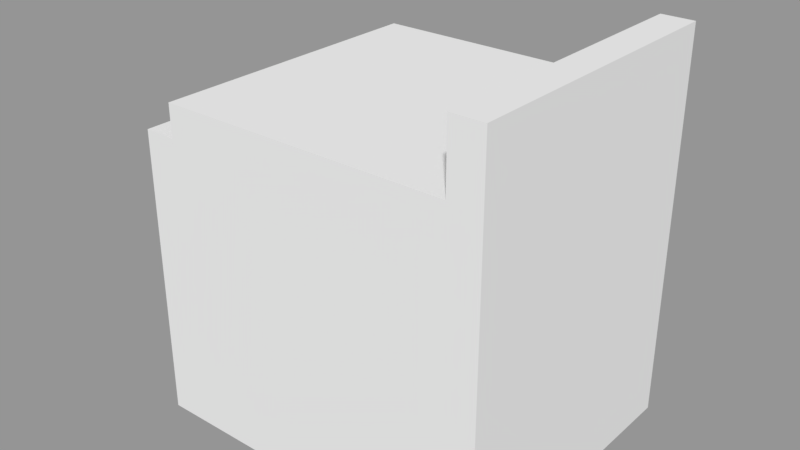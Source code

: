 # Source: oven00.blend  (saved by Blender 2.79.0; exported with 4.5.12 LTS)
import bpy
from mathutils import Matrix  # noqa: F401  (used for matrix-valued properties, if any)

bpy.ops.wm.read_factory_settings(use_empty=True)
scene = bpy.context.scene
scene.name = 'Scene'

# ---- collections
col_collection_1 = bpy.data.collections.new('Collection 1'); scene.collection.children.link(col_collection_1)

# ---- meshes
me_cube_002 = bpy.data.meshes.new('Cube.002')
me_cube_002.from_pydata([(-1.0, -8.0, -1.0), (-1.0, -8.0, 8.0), (-1.0, 1.0, -1.0), (-1.0, 1.0, 8.0), (0.0, -8.0, -1.0), (0.0, -8.0, 8.0), (0.0, 1.0, -1.0), (0.0, 1.0, 8.0), (-1.0, -7.0, -1.0), (-1.0, -7.0, 8.0), (0.0, -7.0, -1.0), (0.0, -7.0, 8.0), (-1.0, -6.0, 8.0), (0.0, -6.0, -1.0), (-1.0, -6.0, -1.0), (0.0, -6.0, 8.0), (-1.0, -8.0, 7.0), (-1.0, 1.0, 7.0), (0.0, 1.0, 7.0), (0.0, -8.0, 7.0), (0.0, -7.0, 7.0), (-1.0, -7.0, 7.0), (0.0, -6.0, 7.0), (-1.0, -6.0, 7.0), (-1.0, 1.0, 0.0), (0.0, 1.0, 0.0), (0.0, -8.0, 0.0), (0.0, -7.0, 0.0), (-1.0, -7.0, 0.0), (0.0, -6.0, 0.0), (-1.0, -6.0, 0.0), (-1.0, -8.0, 0.0), (-2.0, -7.0, 7.0), (-2.0, -6.0, 7.0), (-2.0, -7.0, 0.0), (-2.0, -6.0, 0.0), (-1.0, 0.0, 8.0), (0.0, 0.0, -1.0), (-1.0, 0.0, -1.0), (0.0, 0.0, 8.0), (0.0, 0.0, 7.0), (-1.0, 0.0, 7.0), (-1.0, 0.0, 0.0), (0.0, 0.0, 0.0), (-0.5, -6.0, 7.0), (-0.5, -6.0, 0.0), (-0.5, 0.0, 7.0), (-0.5, 0.0, 0.0)], [], [(36, 17, 41), (3, 18, 17), (11, 19, 20), (5, 16, 19), (10, 0, 8), (9, 5, 11), (12, 11, 15), (13, 8, 14), (15, 20, 22), (1, 21, 16), (39, 22, 40), (37, 14, 38), (36, 15, 39), (9, 23, 21), (30, 33, 23), (22, 41, 40), (16, 28, 31), (22, 27, 29), (19, 31, 26), (20, 26, 27), (17, 25, 24), (41, 24, 42), (42, 2, 38), (24, 6, 2), (27, 4, 10), (26, 0, 4), (29, 10, 13), (31, 8, 0), (43, 13, 37), (28, 14, 8), (32, 35, 34), (21, 34, 28), (28, 35, 30), (23, 32, 21), (25, 37, 6), (30, 38, 14), (30, 22, 29), (18, 43, 25), (3, 39, 7), (6, 38, 2), (7, 40, 18), (12, 41, 23), (42, 29, 43), (43, 41, 42), (45, 46, 44), (36, 3, 17), (3, 7, 18), (11, 5, 19), (5, 1, 16), (10, 4, 0), (9, 1, 5), (12, 9, 11), (13, 10, 8), (15, 11, 20), (1, 9, 21), (39, 15, 22), (37, 13, 14), (36, 12, 15), (9, 12, 23), (30, 35, 33), (22, 23, 41), (16, 21, 28), (22, 20, 27), (19, 16, 31), (20, 19, 26), (17, 18, 25), (41, 17, 24), (42, 24, 2), (24, 25, 6), (27, 26, 4), (26, 31, 0), (29, 27, 10), (31, 28, 8), (43, 29, 13), (28, 30, 14), (32, 33, 35), (21, 32, 34), (28, 34, 35), (23, 33, 32), (25, 43, 37), (30, 42, 38), (30, 23, 22), (18, 40, 43), (3, 36, 39), (6, 37, 38), (7, 39, 40), (12, 36, 41), (42, 30, 29), (43, 40, 41), (45, 47, 46)])
_uv = me_cube_002.uv_layers.new(name='UVMap')
_uv.uv.foreach_set('vector', [0.2315, 0.0948, 0.2892, 0.09699, 0.2566, 0.1218, 0.2612, 0.08124, 0.2982, 0.05769, 0.2892, 0.09699, 0.9893, 0.05653, 0.9511, 0.09167, 0.9505, 0.06069, 0.9924, 0.08591, 0.9567, 0.1211, 0.9511, 0.09167, 0.7336, 0.09253, 0.763, 0.12, 0.7361, 0.1315, 0.03254, 0.09759, 7.756e-05, 0.06659, 0.03181, 0.06586, 0.06427, 0.09685, 0.03181, 0.06586, 0.06354, 0.06512, 0.6974, 0.08585, 0.7361, 0.1315, 0.699, 0.1338, 0.9857, 0.02699, 0.9505, 0.06069, 0.9562, 0.03057, 0.995, 0.1151, 0.9684, 0.1465, 0.9567, 0.1211, 0.2245, 0.05715, 0.06359, 0.03314, 0.2623, 0.02411, 0.5398, 0.08524, 0.699, 0.1338, 0.5434, 0.1311, 0.2315, 0.0948, 0.06354, 0.06512, 0.2245, 0.05715, 0.9975, 0.1441, 0.9709, 0.1756, 0.9684, 0.1465, 0.7243, 0.8428, 0.6651, 0.4285, 0.7243, 0.4285, 0.06359, 0.03314, 0.2626, 0.003844, 0.2623, 0.02411, 0.9567, 0.1211, 0.7661, 0.1615, 0.7875, 0.1355, 0.9562, 0.03057, 0.7714, 0.06842, 0.738, 0.05124, 0.9511, 0.09167, 0.7875, 0.1355, 0.7979, 0.09908, 0.9505, 0.06069, 0.7979, 0.09908, 0.7714, 0.06842, 0.2892, 0.09699, 0.4802, 0.08037, 0.4689, 0.1237, 0.2566, 0.1218, 0.4689, 0.1237, 0.5017, 0.1611, 0.5017, 0.1611, 0.5062, 0.125, 0.5434, 0.1311, 0.4689, 0.1237, 0.5088, 0.09894, 0.5062, 0.125, 0.7714, 0.06842, 0.7658, 0.09809, 0.7336, 0.09253, 0.7979, 0.09908, 0.763, 0.12, 0.7658, 0.09809, 0.738, 0.05124, 0.7336, 0.09253, 0.6974, 0.08585, 0.7875, 0.1355, 0.7361, 0.1315, 0.763, 0.12, 0.5115, 0.0521, 0.6974, 0.08585, 0.5398, 0.08524, 0.7661, 0.1615, 0.699, 0.1338, 0.7361, 0.1315, 0.6059, 0.4285, 0.6651, 0.8428, 0.6059, 0.8428, 0.5467, 0.4285, 0.6059, 0.8428, 0.5467, 0.8428, 0.6059, 0.902, 0.6651, 0.8428, 0.6651, 0.902, 0.6651, 0.3693, 0.6059, 0.4285, 0.6059, 0.3693, 0.4802, 0.08037, 0.5398, 0.08524, 0.5088, 0.09894, 0.7299, 0.1709, 0.5434, 0.1311, 0.699, 0.1338, 0.7382, 0.03245, 0.9562, 0.03057, 0.738, 0.05124, 0.2982, 0.05769, 0.5115, 0.0521, 0.4802, 0.08037, 0.2612, 0.08124, 0.2245, 0.05715, 0.2615, 0.05754, 0.5088, 0.09894, 0.5434, 0.1311, 0.5062, 0.125, 0.2615, 0.05754, 0.2623, 0.02411, 0.2982, 0.05769, 0.06427, 0.09685, 0.2566, 0.1218, 0.06543, 0.1287, 0.5116, 0.02932, 0.738, 0.05124, 0.5115, 0.0521, 0.5115, 0.0521, 0.2626, 0.003844, 0.5116, 0.02932, 0.00948, 0.4177, 0.3042, 0.7615, 0.00948, 0.7615, 0.2315, 0.0948, 0.2612, 0.08124, 0.2892, 0.09699, 0.2612, 0.08124, 0.2615, 0.05754, 0.2982, 0.05769, 0.9893, 0.05653, 0.9924, 0.08591, 0.9511, 0.09167, 0.9924, 0.08591, 0.995, 0.1151, 0.9567, 0.1211, 0.7336, 0.09253, 0.7658, 0.09809, 0.763, 0.12, 0.03254, 0.09759, 0.0008141, 0.09832, 7.756e-05, 0.06659, 0.06427, 0.09685, 0.03254, 0.09759, 0.03181, 0.06586, 0.6974, 0.08585, 0.7336, 0.09253, 0.7361, 0.1315, 0.9857, 0.02699, 0.9893, 0.05653, 0.9505, 0.06069, 0.995, 0.1151, 0.9975, 0.1441, 0.9684, 0.1465, 0.2245, 0.05715, 0.06354, 0.06512, 0.06359, 0.03314, 0.5398, 0.08524, 0.6974, 0.08585, 0.699, 0.1338, 0.2315, 0.0948, 0.06427, 0.09685, 0.06354, 0.06512, 0.9975, 0.1441, 0.9999, 0.1731, 0.9709, 0.1756, 0.7243, 0.8428, 0.6651, 0.8428, 0.6651, 0.4285, 0.06359, 0.03314, 0.06422, 7.756e-05, 0.2626, 0.003844, 0.9567, 0.1211, 0.9684, 0.1465, 0.7661, 0.1615, 0.9562, 0.03057, 0.9505, 0.06069, 0.7714, 0.06842, 0.9511, 0.09167, 0.9567, 0.1211, 0.7875, 0.1355, 0.9505, 0.06069, 0.9511, 0.09167, 0.7979, 0.09908, 0.2892, 0.09699, 0.2982, 0.05769, 0.4802, 0.08037, 0.2566, 0.1218, 0.2892, 0.09699, 0.4689, 0.1237, 0.5017, 0.1611, 0.4689, 0.1237, 0.5062, 0.125, 0.4689, 0.1237, 0.4802, 0.08037, 0.5088, 0.09894, 0.7714, 0.06842, 0.7979, 0.09908, 0.7658, 0.09809, 0.7979, 0.09908, 0.7875, 0.1355, 0.763, 0.12, 0.738, 0.05124, 0.7714, 0.06842, 0.7336, 0.09253, 0.7875, 0.1355, 0.7661, 0.1615, 0.7361, 0.1315, 0.5115, 0.0521, 0.738, 0.05124, 0.6974, 0.08585, 0.7661, 0.1615, 0.7299, 0.1709, 0.699, 0.1338, 0.6059, 0.4285, 0.6651, 0.4285, 0.6651, 0.8428, 0.5467, 0.4285, 0.6059, 0.4285, 0.6059, 0.8428, 0.6059, 0.902, 0.6059, 0.8428, 0.6651, 0.8428, 0.6651, 0.3693, 0.6651, 0.4285, 0.6059, 0.4285, 0.4802, 0.08037, 0.5115, 0.0521, 0.5398, 0.08524, 0.7299, 0.1709, 0.5017, 0.1611, 0.5434, 0.1311, 0.7382, 0.03245, 0.9516, 7.829e-05, 0.9562, 0.03057, 0.2982, 0.05769, 0.2623, 0.02411, 0.5115, 0.0521, 0.2612, 0.08124, 0.2315, 0.0948, 0.2245, 0.05715, 0.5088, 0.09894, 0.5398, 0.08524, 0.5434, 0.1311, 0.2615, 0.05754, 0.2245, 0.05715, 0.2623, 0.02411, 0.06427, 0.09685, 0.2315, 0.0948, 0.2566, 0.1218, 0.5116, 0.02932, 0.7382, 0.03245, 0.738, 0.05124, 0.5115, 0.0521, 0.2623, 0.02411, 0.2626, 0.003844, 0.00948, 0.4177, 0.3042, 0.4177, 0.3042, 0.7615])
me_cube_002.use_remesh_preserve_volume = False
me_cube_002.use_remesh_preserve_attributes = False
me_cube_002.use_mirror_vertex_groups = False
me_cube_002.update()
me_cube_001 = bpy.data.meshes.new('Cube.001')
me_cube_001.from_pydata([(-4.0, -4.5, 0.0), (-4.0, -4.5, 9.0), (-4.0, 4.5, 0.0), (-4.0, 4.5, 9.0), (5.0, -4.5, 0.0), (5.0, -4.5, 9.0), (5.0, 4.5, 0.0), (5.0, 4.5, 9.0), (-4.0, -4.5, 10.0), (-4.0, 4.5, 10.0), (5.0, -4.5, 10.0), (5.0, 4.5, 10.0), (6.0, -4.5, 0.0), (6.0, -4.5, 9.0), (6.0, 4.5, 0.0), (6.0, 4.5, 9.0), (6.0, -4.5, 10.0), (6.0, 4.5, 10.0), (5.0, -4.5, 12.0), (5.0, 4.5, 12.0), (6.0, -4.5, 12.0), (6.0, 4.5, 12.0), (-4.0, -4.5, 1.0), (-4.0, 4.5, 1.0), (5.0, 4.5, 1.0), (5.0, -4.5, 1.0), (6.0, 4.5, 1.0), (6.0, -4.5, 1.0), (-3.0, 4.5, 0.0), (-3.0, 4.5, 9.0), (-3.0, -4.5, 0.0), (-3.0, -4.5, 9.0), (-3.0, 4.5, 10.0), (-3.0, -4.5, 10.0), (-3.0, -4.5, 1.0), (-3.0, 4.5, 1.0), (-4.0, 3.5, 0.0), (-4.0, 3.5, 9.0), (5.0, 3.5, 0.0), (-4.0, 3.5, 10.0), (5.0, 3.5, 10.0), (6.0, 3.5, 0.0), (6.0, 3.5, 9.0), (6.0, 3.5, 10.0), (5.0, 3.5, 12.0), (6.0, 3.5, 12.0), (6.0, 3.5, 1.0), (-4.0, 3.5, 1.0), (-3.0, 3.5, 10.0), (-3.0, 3.5, 0.0), (-4.0, -3.5, 0.0), (5.0, -3.5, 10.0), (6.0, -3.5, 9.0), (6.0, -3.5, 10.0), (5.0, -3.5, 12.0), (6.0, -3.5, 12.0), (6.0, -3.5, 1.0), (-3.0, -3.5, 10.0), (-3.0, -3.5, 0.0), (-4.0, -3.5, 9.0), (5.0, -3.5, 0.0), (-4.0, -3.5, 10.0), (6.0, -3.5, 0.0), (-4.0, -3.5, 1.0), (5.0, 3.5, 9.0), (5.0, 3.5, 1.0), (5.0, -3.5, 9.0), (5.0, -3.5, 1.0)], [], [(37, 23, 47), (29, 24, 35), (5, 16, 10), (31, 22, 34), (60, 30, 58), (1, 61, 59), (61, 33, 57), (5, 33, 31), (3, 32, 29), (4, 27, 25), (52, 27, 56), (15, 43, 42), (6, 41, 38), (17, 45, 43), (11, 15, 7), (7, 26, 24), (18, 55, 54), (10, 54, 51), (11, 21, 17), (16, 18, 10), (24, 14, 6), (56, 12, 62), (25, 13, 5), (34, 0, 30), (35, 6, 28), (47, 2, 36), (23, 28, 2), (25, 30, 4), (29, 11, 7), (31, 8, 1), (57, 10, 51), (58, 0, 50), (5, 34, 25), (3, 35, 23), (28, 36, 2), (32, 40, 11), (63, 36, 50), (26, 41, 14), (40, 19, 11), (44, 21, 19), (43, 55, 53), (38, 62, 60), (42, 53, 52), (15, 46, 26), (9, 48, 32), (37, 9, 3), (6, 49, 28), (63, 65, 47), (1, 63, 22), (52, 16, 13), (60, 12, 4), (53, 20, 16), (22, 50, 0), (49, 50, 36), (48, 51, 40), (46, 62, 41), (51, 44, 40), (54, 45, 44), (42, 56, 46), (39, 57, 48), (59, 39, 37), (38, 58, 49), (59, 67, 63), (47, 64, 37), (37, 66, 59), (65, 66, 64), (37, 3, 23), (29, 7, 24), (5, 13, 16), (31, 1, 22), (60, 4, 30), (1, 8, 61), (61, 8, 33), (5, 10, 33), (3, 9, 32), (4, 12, 27), (52, 13, 27), (15, 17, 43), (6, 14, 41), (17, 21, 45), (11, 17, 15), (7, 15, 26), (18, 20, 55), (10, 18, 54), (11, 19, 21), (16, 20, 18), (24, 26, 14), (56, 27, 12), (25, 27, 13), (34, 22, 0), (35, 24, 6), (47, 23, 2), (23, 35, 28), (25, 34, 30), (29, 32, 11), (31, 33, 8), (57, 33, 10), (58, 30, 0), (5, 31, 34), (3, 29, 35), (28, 49, 36), (32, 48, 40), (63, 47, 36), (26, 46, 41), (40, 44, 19), (44, 45, 21), (43, 45, 55), (38, 41, 62), (42, 43, 53), (15, 42, 46), (9, 39, 48), (37, 39, 9), (6, 38, 49), (63, 67, 65), (1, 59, 63), (52, 53, 16), (60, 62, 12), (53, 55, 20), (22, 63, 50), (49, 58, 50), (48, 57, 51), (46, 56, 62), (51, 54, 44), (54, 55, 45), (42, 52, 56), (39, 61, 57), (59, 61, 39), (38, 60, 58), (59, 66, 67), (47, 65, 64), (37, 64, 66), (65, 67, 66)])
_uv = me_cube_001.uv_layers.new(name='UVMap')
_uv.uv.foreach_set('vector', [0.5347, 0.5207, 0.4081, 0.4222, 0.4222, 0.4081, 0.2534, 0.5207, 0.2534, 0.2956, 0.3659, 0.4081, 0.5207, 0.02828, 0.5207, 0.0001415, 0.5347, 0.01421, 0.6332, 0.1408, 0.5347, 0.2674, 0.5207, 0.2534, 0.38, 0.169, 0.5066, 0.2674, 0.4925, 0.2815, 0.6473, 0.4081, 0.6473, 0.4363, 0.6332, 0.4222, 0.1408, 0.6614, 0.1127, 0.6614, 0.1268, 0.6473, 0.5207, 0.02828, 0.6473, 0.1268, 0.6332, 0.1408, 0.2674, 0.5347, 0.2393, 0.5347, 0.2534, 0.5207, 0.3941, 0.1549, 0.3941, 0.1268, 0.4081, 0.1408, 0.2393, 0.02828, 0.3659, 0.1268, 0.3518, 0.1408, 0.1268, 0.1408, 0.1268, 0.1127, 0.1408, 0.1268, 0.2674, 0.2815, 0.2674, 0.2534, 0.2815, 0.2674, 0.9701, 0.8783, 0.9303, 0.8584, 0.9701, 0.8584, 0.1268, 0.4222, 0.1268, 0.3941, 0.1408, 0.4081, 0.1408, 0.4081, 0.2393, 0.2815, 0.2534, 0.2956, 0.9104, 0.6992, 0.9303, 0.7191, 0.9104, 0.7191, 0.8706, 0.6992, 0.9104, 0.7191, 0.8706, 0.7191, 0.8706, 0.8783, 0.9104, 0.8982, 0.8706, 0.8982, 0.8706, 0.6793, 0.9104, 0.6992, 0.8706, 0.6992, 0.2534, 0.2956, 0.2534, 0.2674, 0.2674, 0.2815, 0.3518, 0.1408, 0.38, 0.1408, 0.3659, 0.1549, 0.4081, 0.1408, 0.5066, 0.01421, 0.5207, 0.02828, 0.5207, 0.2534, 0.5207, 0.2815, 0.5066, 0.2674, 0.3659, 0.4081, 0.2674, 0.2815, 0.38, 0.3941, 0.4222, 0.4081, 0.3941, 0.4081, 0.4081, 0.3941, 0.38, 0.4222, 0.38, 0.3941, 0.3941, 0.4081, 0.4081, 0.1408, 0.5066, 0.2674, 0.3941, 0.1549, 0.2534, 0.5207, 0.1268, 0.4222, 0.1408, 0.4081, 0.6332, 0.1408, 0.6614, 0.1408, 0.6473, 0.1549, 0.1268, 0.6473, 0.0001414, 0.5488, 0.01421, 0.5347, 0.4925, 0.2815, 0.5207, 0.2815, 0.5066, 0.2956, 0.5207, 0.02828, 0.5207, 0.2534, 0.4081, 0.1408, 0.2674, 0.5347, 0.3659, 0.4081, 0.38, 0.4222, 0.38, 0.3941, 0.4081, 0.3941, 0.3941, 0.4081, 0.2393, 0.5347, 0.1127, 0.4363, 0.1268, 0.4222, 0.5207, 0.3096, 0.4081, 0.3941, 0.5066, 0.2956, 0.2393, 0.2534, 0.2674, 0.2534, 0.2534, 0.2674, 0.8706, 0.8584, 0.9104, 0.8783, 0.8706, 0.8783, 0.9104, 0.8584, 0.9303, 0.8783, 0.9104, 0.8783, 0.9701, 0.8584, 0.9303, 0.7191, 0.9701, 0.7191, 0.2815, 0.2674, 0.3659, 0.1549, 0.38, 0.169, 0.1408, 0.1268, 0.2252, 0.01421, 0.2393, 0.02828, 0.1268, 0.1408, 0.2534, 0.2393, 0.2393, 0.2534, 0.2534, 0.5488, 0.2252, 0.5488, 0.2393, 0.5347, 0.5347, 0.5207, 0.5347, 0.5488, 0.5207, 0.5347, 0.2674, 0.2815, 0.3941, 0.38, 0.38, 0.3941, 0.9999, 0.4378, 0.8208, 0.2986, 0.9999, 0.2986, 0.6473, 0.4081, 0.5207, 0.3096, 0.5347, 0.2956, 0.2393, 0.02828, 0.2393, 0.0001414, 0.2534, 0.01421, 0.38, 0.169, 0.38, 0.1408, 0.3941, 0.1549, 0.9701, 0.7191, 0.9303, 0.6992, 0.9701, 0.6992, 0.5347, 0.2956, 0.5066, 0.2956, 0.5207, 0.2815, 0.3941, 0.38, 0.5066, 0.2956, 0.4081, 0.3941, 0.7165, 0.5634, 0.278, 0.9471, 0.278, 0.5634, 0.2534, 0.2393, 0.3659, 0.1549, 0.2674, 0.2534, 0.8706, 0.7191, 0.9104, 0.8584, 0.8706, 0.8584, 0.9104, 0.7191, 0.9303, 0.8584, 0.9104, 0.8584, 0.1408, 0.1268, 0.3518, 0.1408, 0.2534, 0.2393, 0.2393, 0.5629, 0.1268, 0.6473, 0.2252, 0.5488, 0.6332, 0.4222, 0.5488, 0.5347, 0.5347, 0.5207, 0.2815, 0.2674, 0.4925, 0.2815, 0.3941, 0.38, 0.9999, 0.597, 0.8208, 0.4378, 0.9999, 0.4378, 0.9999, 0.2986, 0.8208, 0.1394, 0.9999, 0.1394, 0.9999, 0.1394, 0.8208, 0.0001414, 0.9999, 0.0001415, 0.8208, 0.2986, 0.6616, 0.4378, 0.6616, 0.2986, 0.5347, 0.5207, 0.5207, 0.5347, 0.4081, 0.4222, 0.2534, 0.5207, 0.1408, 0.4081, 0.2534, 0.2956, 0.5207, 0.02828, 0.5066, 0.01421, 0.5207, 0.0001415, 0.6332, 0.1408, 0.6473, 0.1549, 0.5347, 0.2674, 0.38, 0.169, 0.3941, 0.1549, 0.5066, 0.2674, 0.6473, 0.4081, 0.6614, 0.4222, 0.6473, 0.4363, 0.1408, 0.6614, 0.1268, 0.6754, 0.1127, 0.6614, 0.5207, 0.02828, 0.5347, 0.01421, 0.6473, 0.1268, 0.2674, 0.5347, 0.2534, 0.5488, 0.2393, 0.5347, 0.3941, 0.1549, 0.38, 0.1408, 0.3941, 0.1268, 0.2393, 0.02828, 0.2534, 0.01421, 0.3659, 0.1268, 0.1268, 0.1408, 0.1127, 0.1268, 0.1268, 0.1127, 0.2674, 0.2815, 0.2534, 0.2674, 0.2674, 0.2534, 0.9701, 0.8783, 0.9303, 0.8783, 0.9303, 0.8584, 0.1268, 0.4222, 0.1127, 0.4081, 0.1268, 0.3941, 0.1408, 0.4081, 0.1268, 0.3941, 0.2393, 0.2815, 0.9104, 0.6992, 0.9303, 0.6992, 0.9303, 0.7191, 0.8706, 0.6992, 0.9104, 0.6992, 0.9104, 0.7191, 0.8706, 0.8783, 0.9104, 0.8783, 0.9104, 0.8982, 0.8706, 0.6793, 0.9104, 0.6793, 0.9104, 0.6992, 0.2534, 0.2956, 0.2393, 0.2815, 0.2534, 0.2674, 0.3518, 0.1408, 0.3659, 0.1268, 0.38, 0.1408, 0.4081, 0.1408, 0.3941, 0.1268, 0.5066, 0.01421, 0.5207, 0.2534, 0.5347, 0.2674, 0.5207, 0.2815, 0.3659, 0.4081, 0.2534, 0.2956, 0.2674, 0.2815, 0.4222, 0.4081, 0.4081, 0.4222, 0.3941, 0.4081, 0.38, 0.4222, 0.3659, 0.4081, 0.38, 0.3941, 0.4081, 0.1408, 0.5207, 0.2534, 0.5066, 0.2674, 0.2534, 0.5207, 0.2393, 0.5347, 0.1268, 0.4222, 0.6332, 0.1408, 0.6473, 0.1268, 0.6614, 0.1408, 0.1268, 0.6473, 0.1127, 0.6614, 0.0001414, 0.5488, 0.4925, 0.2815, 0.5066, 0.2674, 0.5207, 0.2815, 0.5207, 0.02828, 0.6332, 0.1408, 0.5207, 0.2534, 0.2674, 0.5347, 0.2534, 0.5207, 0.3659, 0.4081, 0.38, 0.3941, 0.3941, 0.38, 0.4081, 0.3941, 0.2393, 0.5347, 0.2252, 0.5488, 0.1127, 0.4363, 0.5207, 0.3096, 0.4222, 0.4081, 0.4081, 0.3941, 0.2393, 0.2534, 0.2534, 0.2393, 0.2674, 0.2534, 0.8706, 0.8584, 0.9104, 0.8584, 0.9104, 0.8783, 0.9104, 0.8584, 0.9303, 0.8584, 0.9303, 0.8783, 0.9701, 0.8584, 0.9303, 0.8584, 0.9303, 0.7191, 0.2815, 0.2674, 0.2674, 0.2534, 0.3659, 0.1549, 0.1408, 0.1268, 0.1268, 0.1127, 0.2252, 0.01421, 0.1268, 0.1408, 0.1408, 0.1268, 0.2534, 0.2393, 0.2534, 0.5488, 0.2393, 0.5629, 0.2252, 0.5488, 0.5347, 0.5207, 0.5488, 0.5347, 0.5347, 0.5488, 0.2674, 0.2815, 0.2815, 0.2674, 0.3941, 0.38, 0.9999, 0.4378, 0.8208, 0.4378, 0.8208, 0.2986, 0.6473, 0.4081, 0.6332, 0.4222, 0.5207, 0.3096, 0.2393, 0.02828, 0.2252, 0.01421, 0.2393, 0.0001414, 0.38, 0.169, 0.3659, 0.1549, 0.38, 0.1408, 0.9701, 0.7191, 0.9303, 0.7191, 0.9303, 0.6992, 0.5347, 0.2956, 0.5207, 0.3096, 0.5066, 0.2956, 0.3941, 0.38, 0.4925, 0.2815, 0.5066, 0.2956, 0.7165, 0.5634, 0.7165, 0.9471, 0.278, 0.9471, 0.2534, 0.2393, 0.3518, 0.1408, 0.3659, 0.1549, 0.8706, 0.7191, 0.9104, 0.7191, 0.9104, 0.8584, 0.9104, 0.7191, 0.9303, 0.7191, 0.9303, 0.8584, 0.1408, 0.1268, 0.2393, 0.02828, 0.3518, 0.1408, 0.2393, 0.5629, 0.1408, 0.6614, 0.1268, 0.6473, 0.6332, 0.4222, 0.6473, 0.4363, 0.5488, 0.5347, 0.2815, 0.2674, 0.38, 0.169, 0.4925, 0.2815, 0.9999, 0.597, 0.8208, 0.597, 0.8208, 0.4378, 0.9999, 0.2986, 0.8208, 0.2986, 0.8208, 0.1394, 0.9999, 0.1394, 0.8208, 0.1394, 0.8208, 0.0001414, 0.8208, 0.2986, 0.8208, 0.4378, 0.6616, 0.4378])
me_cube_001.use_remesh_preserve_volume = False
me_cube_001.use_remesh_preserve_attributes = False
me_cube_001.use_mirror_vertex_groups = False
me_cube_001.update()

# ---- objects
ob_ovendoor00 = bpy.data.objects.new('OvenDoor00', me_cube_002)
ob_oven00 = bpy.data.objects.new('Oven00', me_cube_001)

# ---- transforms, parenting, visibility, modifiers, constraints
ob_ovendoor00.location = (1.0, 3.5, 1.0)
ob_ovendoor00.lineart.crease_threshold = 0.0
ob_oven00.location = (5.0, 0.0, 0.0)
ob_oven00.lineart.crease_threshold = 0.0

# ---- collection membership
col_collection_1.objects.link(ob_ovendoor00)
col_collection_1.objects.link(ob_oven00)

# ---- scene / render settings (as saved in the file)
scene.frame_start = 1; scene.frame_end = 250; scene.frame_set(1)
scene.render.engine = 'BLENDER_EEVEE_NEXT'
scene.render.resolution_percentage = 50
scene.render.dither_intensity = 0.0
scene.cycles.use_denoising = False
scene.cycles.samples = 128
scene.cycles.sampling_pattern = 'TABULATED_SOBOL'
scene.cycles.use_adaptive_sampling = False
scene.cycles.use_light_tree = False
scene.cycles.blur_glossy = 0.0
scene.cycles.sample_clamp_indirect = 0.0
scene.view_settings.view_transform = 'Standard'
bpy.context.view_layer.update()

# ---- added for rendering (the .blend has no active camera and no usable light): camera, sun + grey world if the file has none
cam_auto = bpy.data.cameras.new('AutoCamera')
cam_auto.lens = 50.0
cam_auto.sensor_width = 36.0
cam_auto.clip_end = 1000.0
ob_auto_camera = bpy.data.objects.new('AutoCamera', cam_auto)
scene.collection.objects.link(ob_auto_camera)
ob_auto_camera.location = (22.773, -21.3276, 20.2184)
ob_auto_camera.rotation_euler = (1.09748, -7.21219e-08, 0.694738)
scene.camera = ob_auto_camera
light_auto_sun = bpy.data.lights.new('AutoSun', 'SUN')
light_auto_sun.energy = 3.0
light_auto_sun.angle = 0.0523599
ob_auto_sun = bpy.data.objects.new('AutoSun', light_auto_sun)
scene.collection.objects.link(ob_auto_sun)
ob_auto_sun.rotation_euler = (0.872665, 0.174533, 0.523599)
if scene.world is None:
    world_auto = bpy.data.worlds.new('AutoWorld')
    world_auto.color = (0.3, 0.3, 0.3)
    scene.world = world_auto
bpy.context.view_layer.update()
